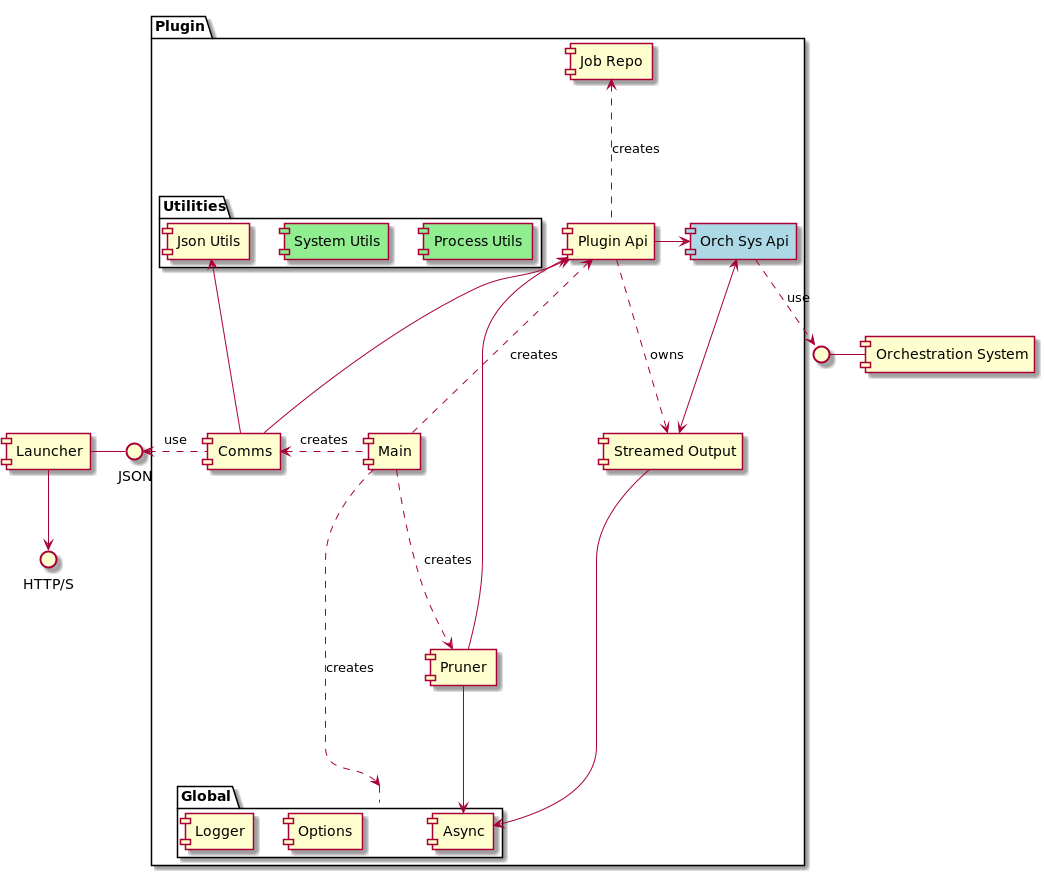

The diagram above was rendered by PlantUML. Its source (embedded in the PNG):
@startuml

() "HTTP/S" as HTTP
() JSON

[Launcher] --> HTTP
[Launcher] - JSON

folder Plugin {

  folder Global {
    [Async]
    [Options]
    [Logger]
  }

  folder Utilities {
    [Process Utils] #LightGreen
    [System Utils] #LightGreen
    [Json Utils]
  }

  [Orch Sys Api] #LightBlue

  JSON <. [Comms]: use
  [Plugin Api] <-- [Comms]
  [Json Utils] <-- [Comms]
  [Plugin Api] -> [Orch Sys Api]
  [Main] ..> Global : creates
  [Comms] <. [Main] : creates
  [Plugin Api] <.. [Main] : creates
  [Orch Sys Api] <--> [Streamed Output]
  [Plugin Api] ..> [Streamed Output] : owns
  [Streamed Output] --> [Async]
  [Main] ..> [Pruner] : creates
  [Plugin Api] <-- [Pruner]
  [Pruner] --> [Async]
  [Job Repo] <.. [Plugin Api] : creates


}

() " " as OTool
OTool - [Orchestration System]
[Orch Sys Api] ..> OTool: use

@enduml